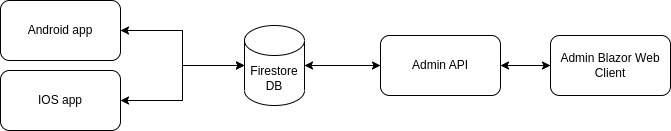

The diagram above was exported from draw.io. Its source (the exported page's mxGraphModel, read from the mxfile embedded in the PNG):
<mxGraphModel dx="1114" dy="579" grid="1" gridSize="10" guides="1" tooltips="1" connect="1" arrows="1" fold="1" page="1" pageScale="1" pageWidth="827" pageHeight="1169" math="0" shadow="0">
  <root>
    <mxCell id="0" />
    <mxCell id="1" parent="0" />
    <mxCell id="TjRLKe0kU9JCDVuDOUfI-8" style="edgeStyle=orthogonalEdgeStyle;rounded=0;orthogonalLoop=1;jettySize=auto;html=1;entryX=1;entryY=0.5;entryDx=0;entryDy=0;" edge="1" parent="1" source="TjRLKe0kU9JCDVuDOUfI-1" target="TjRLKe0kU9JCDVuDOUfI-3">
      <mxGeometry relative="1" as="geometry" />
    </mxCell>
    <mxCell id="TjRLKe0kU9JCDVuDOUfI-10" style="edgeStyle=orthogonalEdgeStyle;rounded=0;orthogonalLoop=1;jettySize=auto;html=1;" edge="1" parent="1" source="TjRLKe0kU9JCDVuDOUfI-1" target="TjRLKe0kU9JCDVuDOUfI-4">
      <mxGeometry relative="1" as="geometry" />
    </mxCell>
    <mxCell id="TjRLKe0kU9JCDVuDOUfI-13" style="edgeStyle=orthogonalEdgeStyle;rounded=0;orthogonalLoop=1;jettySize=auto;html=1;entryX=0;entryY=0.5;entryDx=0;entryDy=0;" edge="1" parent="1" source="TjRLKe0kU9JCDVuDOUfI-1" target="TjRLKe0kU9JCDVuDOUfI-11">
      <mxGeometry relative="1" as="geometry" />
    </mxCell>
    <mxCell id="TjRLKe0kU9JCDVuDOUfI-1" value="Firestore DB" style="shape=cylinder3;whiteSpace=wrap;html=1;boundedLbl=1;backgroundOutline=1;size=15;" vertex="1" parent="1">
      <mxGeometry x="323" y="230" width="60" height="80" as="geometry" />
    </mxCell>
    <mxCell id="TjRLKe0kU9JCDVuDOUfI-6" style="edgeStyle=orthogonalEdgeStyle;rounded=0;orthogonalLoop=1;jettySize=auto;html=1;exitX=1;exitY=0.5;exitDx=0;exitDy=0;" edge="1" parent="1" source="TjRLKe0kU9JCDVuDOUfI-3" target="TjRLKe0kU9JCDVuDOUfI-1">
      <mxGeometry relative="1" as="geometry" />
    </mxCell>
    <mxCell id="TjRLKe0kU9JCDVuDOUfI-3" value="Android app" style="rounded=1;whiteSpace=wrap;html=1;" vertex="1" parent="1">
      <mxGeometry x="79" y="205" width="120" height="60" as="geometry" />
    </mxCell>
    <mxCell id="TjRLKe0kU9JCDVuDOUfI-9" style="edgeStyle=orthogonalEdgeStyle;rounded=0;orthogonalLoop=1;jettySize=auto;html=1;" edge="1" parent="1" source="TjRLKe0kU9JCDVuDOUfI-4" target="TjRLKe0kU9JCDVuDOUfI-1">
      <mxGeometry relative="1" as="geometry" />
    </mxCell>
    <mxCell id="TjRLKe0kU9JCDVuDOUfI-4" value="IOS app" style="rounded=1;whiteSpace=wrap;html=1;" vertex="1" parent="1">
      <mxGeometry x="79" y="275" width="120" height="60" as="geometry" />
    </mxCell>
    <mxCell id="TjRLKe0kU9JCDVuDOUfI-12" style="edgeStyle=orthogonalEdgeStyle;rounded=0;orthogonalLoop=1;jettySize=auto;html=1;entryX=1;entryY=0.5;entryDx=0;entryDy=0;entryPerimeter=0;" edge="1" parent="1" source="TjRLKe0kU9JCDVuDOUfI-11" target="TjRLKe0kU9JCDVuDOUfI-1">
      <mxGeometry relative="1" as="geometry" />
    </mxCell>
    <mxCell id="TjRLKe0kU9JCDVuDOUfI-15" style="edgeStyle=orthogonalEdgeStyle;rounded=0;orthogonalLoop=1;jettySize=auto;html=1;" edge="1" parent="1" source="TjRLKe0kU9JCDVuDOUfI-11" target="TjRLKe0kU9JCDVuDOUfI-14">
      <mxGeometry relative="1" as="geometry" />
    </mxCell>
    <mxCell id="TjRLKe0kU9JCDVuDOUfI-11" value="Admin API" style="rounded=1;whiteSpace=wrap;html=1;" vertex="1" parent="1">
      <mxGeometry x="459" y="240" width="120" height="60" as="geometry" />
    </mxCell>
    <mxCell id="TjRLKe0kU9JCDVuDOUfI-16" style="edgeStyle=orthogonalEdgeStyle;rounded=0;orthogonalLoop=1;jettySize=auto;html=1;" edge="1" parent="1" source="TjRLKe0kU9JCDVuDOUfI-14" target="TjRLKe0kU9JCDVuDOUfI-11">
      <mxGeometry relative="1" as="geometry" />
    </mxCell>
    <mxCell id="TjRLKe0kU9JCDVuDOUfI-14" value="Admin Blazor Web Client" style="rounded=1;whiteSpace=wrap;html=1;" vertex="1" parent="1">
      <mxGeometry x="629" y="240" width="120" height="60" as="geometry" />
    </mxCell>
  </root>
</mxGraphModel>